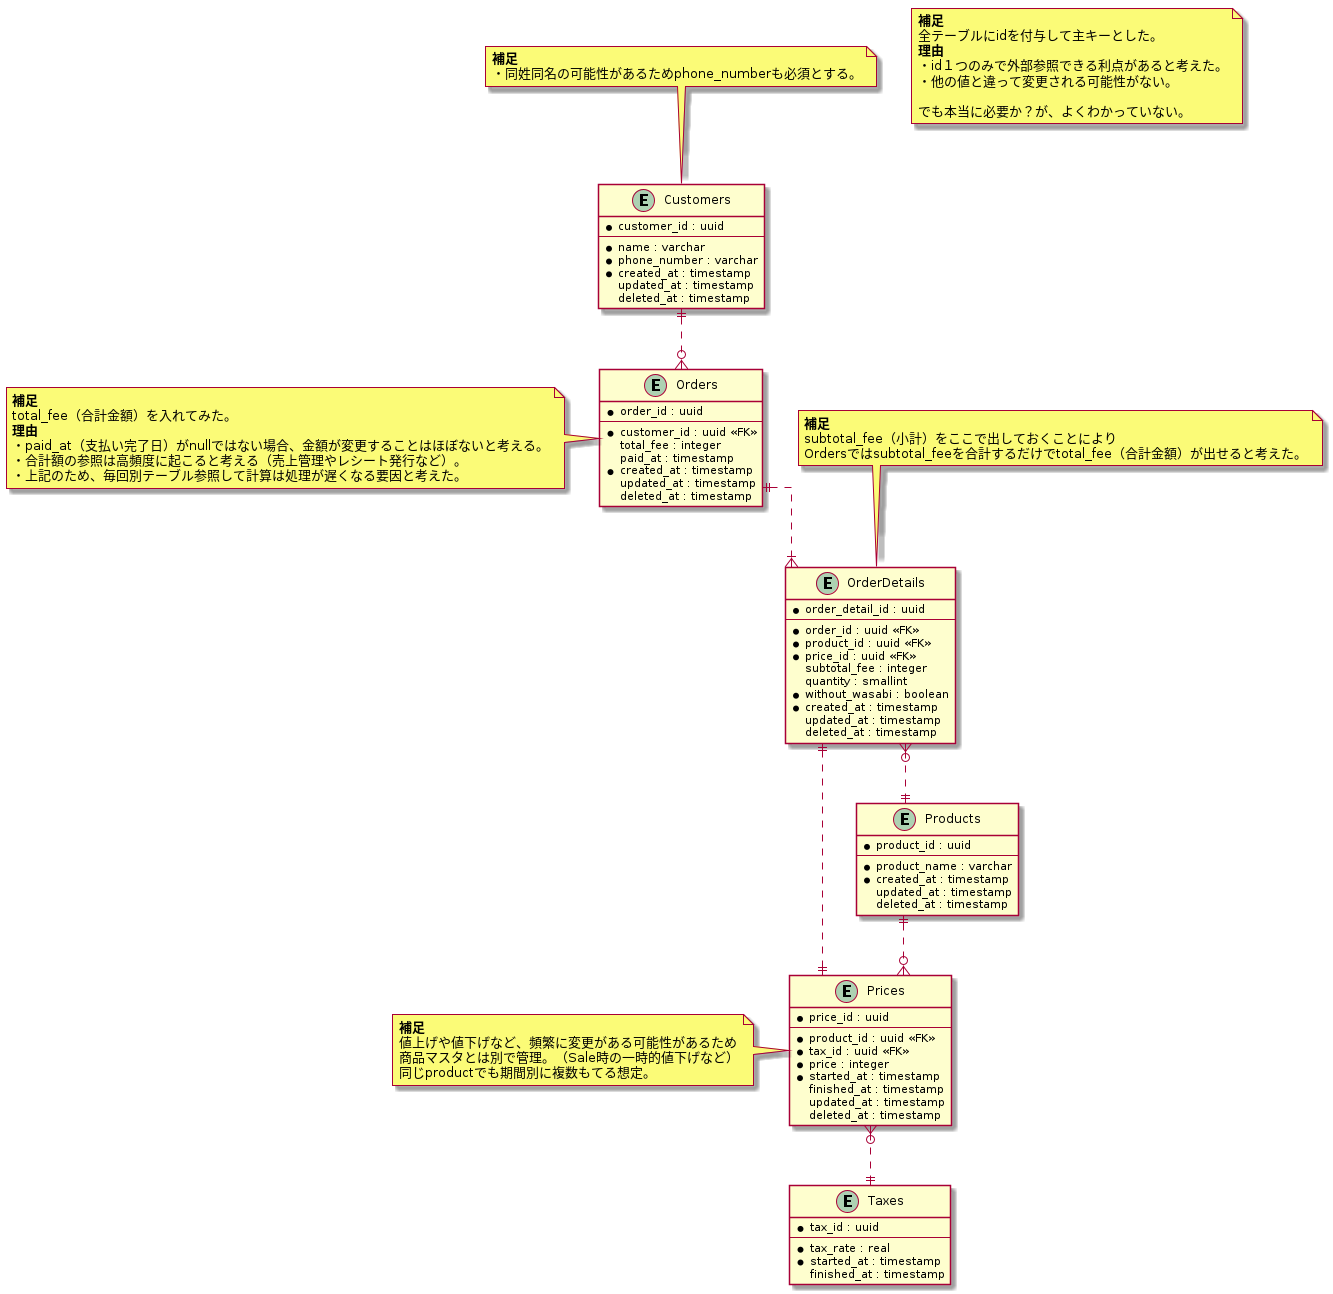

The diagram above was rendered by PlantUML. Its source (embedded in the PNG):
@startuml sushi_ordering_schema_01

skinparam {
   linetype ortho
}

entity "Customers" as Customers {
  * customer_id : uuid
  --
  * name : varchar
  * phone_number : varchar
  * created_at : timestamp
    updated_at : timestamp
    deleted_at : timestamp
}

note top of Customers
  <b>補足</b>
  ・同姓同名の可能性があるためphone_numberも必須とする。
end note

entity "Products" as Products {
  * product_id : uuid
  --
  * product_name : varchar
  * created_at : timestamp
    updated_at : timestamp
    deleted_at : timestamp
}

entity "Prices" as Prices {
  * price_id : uuid
  --
  * product_id : uuid <<FK>>
  * tax_id : uuid <<FK>>
  * price : integer
  * started_at : timestamp
    finished_at : timestamp
    updated_at : timestamp
    deleted_at : timestamp
}

note left of Prices
  <b>補足</b>
  値上げや値下げなど、頻繁に変更がある可能性があるため
  商品マスタとは別で管理。（Sale時の一時的値下げなど）
  同じproductでも期間別に複数もてる想定。
end note

entity "Taxes" as Taxes {
  * tax_id : uuid
  --
  * tax_rate : real
  * started_at : timestamp
    finished_at : timestamp
}

entity "Orders" as Orders {
  * order_id : uuid
  --
  * customer_id : uuid <<FK>>
    total_fee : integer
    paid_at : timestamp
  * created_at : timestamp
    updated_at : timestamp
    deleted_at : timestamp
}

note left of Orders
  <b>補足</b>
  total_fee（合計金額）を入れてみた。
  <b>理由</b>
  ・paid_at（支払い完了日）がnullではない場合、金額が変更することはほぼないと考える。
  ・合計額の参照は高頻度に起こると考える（売上管理やレシート発行など）。
  ・上記のため、毎回別テーブル参照して計算は処理が遅くなる要因と考えた。
end note

entity "OrderDetails" as OrderDetails {
  * order_detail_id : uuid
  --
  * order_id : uuid <<FK>>
  * product_id : uuid <<FK>>
  * price_id : uuid <<FK>>
    subtotal_fee : integer
    quantity : smallint
  * without_wasabi : boolean
  * created_at : timestamp
    updated_at : timestamp
    deleted_at : timestamp
}

note top of OrderDetails
  <b>補足</b>
  subtotal_fee（小計）をここで出しておくことにより
  Ordersではsubtotal_feeを合計するだけでtotal_fee（合計金額）が出せると考えた。
end note

Customers ||..o{ Orders
Orders ||..|{ OrderDetails
OrderDetails }o..|| Products
OrderDetails ||..|| Prices
Products ||..o{ Prices
Prices }o..|| Taxes

note as note1
  <b>補足</b>
  全テーブルにidを付与して主キーとした。
  <b>理由</b>
  ・id１つのみで外部参照できる利点があると考えた。
  ・他の値と違って変更される可能性がない。

  でも本当に必要か？が、よくわかっていない。
end note

@enduml